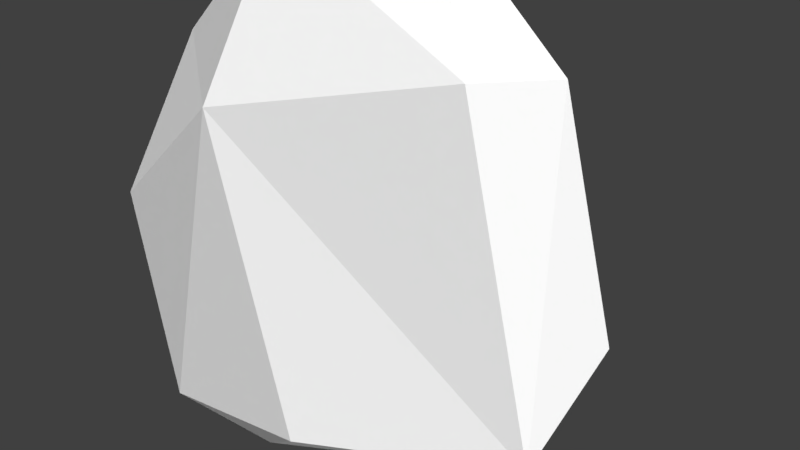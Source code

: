 # Source: Low_Poly_Rock_Big_004.blend  (saved by Blender 2.79.0; exported with 4.5.12 LTS)
import bpy
from mathutils import Matrix  # noqa: F401  (used for matrix-valued properties, if any)

bpy.ops.wm.read_factory_settings(use_empty=True)
scene = bpy.context.scene
scene.name = 'Scene'

# ---- collections
col_collection_1 = bpy.data.collections.new('Collection 1'); scene.collection.children.link(col_collection_1)

# ---- materials (node trees are filled in below, after node groups)
mat_lowpolybigrock004mat = bpy.data.materials.new('LowPolyBigRock004Mat')
mat_lowpolybigrock004mat.alpha_threshold = 0.0
mat_lowpolybigrock004mat.roughness = 0.5

# ---- material node trees
mat_lowpolybigrock004mat.use_nodes = True; mat_lowpolybigrock004mat.node_tree.nodes.clear()
_N = mat_lowpolybigrock004mat.node_tree.nodes; _L = mat_lowpolybigrock004mat.node_tree.links
n0 = _N.new('ShaderNodeOutputMaterial'); n0.name = 'Material Output'; n0.location = (300, 300)
n1 = _N.new('ShaderNodeBsdfDiffuse'); n1.name = 'Diffuse BSDF'; n1.location = (10, 300)
_L.new(n1.outputs[0], n0.inputs[0])
n0.is_active_output = True

# ---- world
world_world = bpy.data.worlds.new('World'); scene.world = world_world
world_world.color = (0.05088, 0.05088, 0.05088)
world_world.use_sun_shadow = False
world_world.sun_shadow_jitter_overblur = 0.0
world_world.cycles.sampling_method = 'MANUAL'

# ---- cameras
cam_camera = bpy.data.cameras.new('Camera')
cam_camera.clip_end = 100.0
cam_camera.lens = 35.0
cam_camera.sensor_width = 32.0
cam_camera.sensor_height = 18.0
cam_camera.ortho_scale = 7.314
cam_camera.dof.focus_distance = 0.0

# ---- lights
light_lamp = bpy.data.lights.new('Lamp', 'SUN')
light_lamp.transmission_factor = 0.0
light_lamp.cutoff_distance = 30.0
light_lamp.angle = 2.507
light_lamp.energy = 4.3
light_lamp.shadow_buffer_clip_start = 1.001
light_lamp.shadow_soft_size = 3.046
light_lamp.shadow_cascade_max_distance = 1000.0

# ---- meshes
me_icosphere_007 = bpy.data.meshes.new('Icosphere.007')
me_icosphere_007.from_pydata([(1.977, -0.4998, 2.808), (-1.074, -2.628, 1.367), (0.05856, -2.253, 2.532), (-1.408, 1.105, 3.974), (2.656, 1.506, -0.8773), (-2.823, 2.241, -1.04), (0.009952, 3.335, 0.209), (-0.9973, 2.69, 2.849), (0.03403, 2.876, -1.035), (3.379, -0.9781, -0.827), (0.9954, 1.166, -1.296), (-0.9513, -0.5218, 4.122), (-0.1541, 1.229, 4.23), (1.771, 1.442, 2.388), (0.9268, -2.393, -1.104), (1.738, -2.67, -0.4317), (-3.172, -1.188, -0.1235), (-3.082, 1.609, 1.305), (0.3398, -3.083, -0.3822), (-2.478, -0.8067, 2.632), (-2.702, -0.9142, -1.165)], [], [(18, 1, 20), (2, 1, 18), (15, 18, 14), (15, 14, 9), (10, 8, 4), (4, 14, 10), (8, 6, 4), (13, 9, 4), (14, 4, 9), (16, 20, 1), (11, 12, 3), (11, 19, 2), (10, 20, 5), (2, 18, 15), (9, 13, 0), (20, 16, 5), (15, 9, 2), (14, 18, 20), (10, 14, 20), (5, 8, 10), (8, 5, 6), (13, 4, 6), (11, 3, 19), (12, 13, 7), (17, 3, 7), (6, 5, 17), (7, 6, 17), (11, 0, 12), (3, 17, 19), (2, 19, 1), (7, 3, 12), (7, 13, 6), (0, 2, 9), (0, 11, 2), (13, 12, 0), (16, 19, 17), (19, 16, 1), (5, 16, 17)])
me_icosphere_007.materials.append(mat_lowpolybigrock004mat)
me_icosphere_007.use_remesh_preserve_volume = False
me_icosphere_007.use_remesh_preserve_attributes = False
me_icosphere_007.use_mirror_vertex_groups = False
me_icosphere_007.update()

# ---- objects
ob_low_poly_rock_big_004 = bpy.data.objects.new('Low_Poly_Rock_Big_004', me_icosphere_007)
ob_lamp = bpy.data.objects.new('Lamp', light_lamp)
ob_camera = bpy.data.objects.new('Camera', cam_camera)

# ---- transforms, parenting, visibility, modifiers, constraints
ob_low_poly_rock_big_004.location = (0.0, 0.0, 0.0)
ob_low_poly_rock_big_004.lineart.crease_threshold = 0.0
ob_lamp.location = (-6.758, -17.24, 9.332)
ob_lamp.rotation_euler = (0.6503, 0.05522, 1.866)
ob_lamp.lock_rotations_4d = False
ob_lamp.empty_display_type = 'ARROWS'
ob_lamp.color = (0.0, 0.0, 0.0, 0.0)
ob_lamp.lineart.crease_threshold = 0.0
ob_camera.location = (7.481, -6.508, 5.344)
ob_camera.rotation_euler = (1.109, 0.01082, 0.8149)
ob_camera.lock_rotations_4d = False
ob_camera.empty_display_type = 'ARROWS'
ob_camera.color = (0.0, 0.0, 0.0, 0.0)
ob_camera.display_type = 'WIRE'
ob_camera.lineart.crease_threshold = 0.0

# ---- collection membership
col_collection_1.objects.link(ob_low_poly_rock_big_004)
col_collection_1.objects.link(ob_lamp)
col_collection_1.objects.link(ob_camera)

# ---- scene / render settings (as saved in the file)
scene.camera = ob_camera
scene.frame_start = 1; scene.frame_end = 250; scene.frame_set(1)
scene.render.engine = 'CYCLES'
scene.render.resolution_percentage = 50
scene.render.dither_intensity = 0.0
scene.cycles.use_denoising = False
scene.cycles.samples = 128
scene.cycles.sampling_pattern = 'TABULATED_SOBOL'
scene.cycles.light_sampling_threshold = 0.0
scene.cycles.use_adaptive_sampling = False
scene.cycles.use_light_tree = False
scene.cycles.blur_glossy = 0.0
scene.cycles.sample_clamp_indirect = 0.0
scene.view_settings.view_transform = 'Standard'
bpy.context.view_layer.update()
